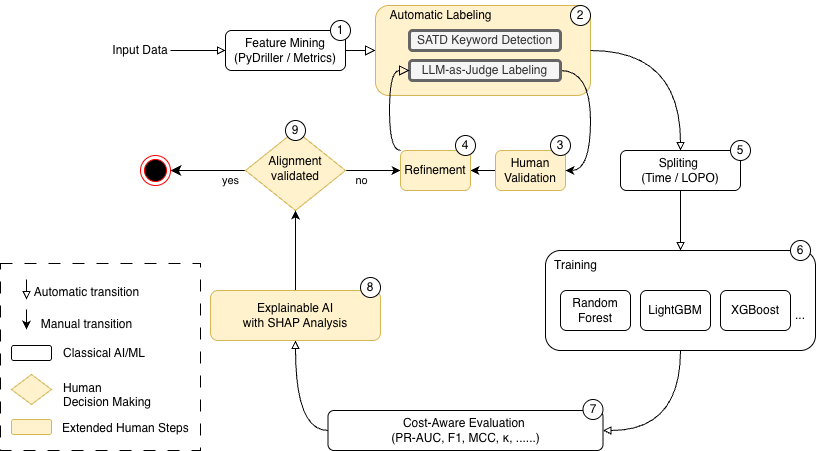

The diagram above was exported from draw.io. Its source (the exported page's mxGraphModel, read from the mxfile embedded in the PNG):
<mxGraphModel dx="1418" dy="798" grid="1" gridSize="10" guides="1" tooltips="1" connect="1" arrows="1" fold="1" page="1" pageScale="1" pageWidth="827" pageHeight="1169" math="0" shadow="0">
  <root>
    <mxCell id="WIyWlLk6GJQsqaUBKTNV-0" />
    <mxCell id="WIyWlLk6GJQsqaUBKTNV-1" parent="WIyWlLk6GJQsqaUBKTNV-0" />
    <mxCell id="-astLzKUkrtGroWLjrpr-14" parent="WIyWlLk6GJQsqaUBKTNV-1" style="rounded=0;whiteSpace=wrap;html=1;dashed=1;dashPattern=12 12;" value="" vertex="1">
      <mxGeometry height="187" width="200" x="110" y="273" as="geometry" />
    </mxCell>
    <mxCell id="WIyWlLk6GJQsqaUBKTNV-3" parent="WIyWlLk6GJQsqaUBKTNV-1" style="rounded=1;whiteSpace=wrap;html=1;fontSize=12;glass=0;strokeWidth=1;shadow=0;" value="Feature Mining&lt;div&gt;(PyDriller / Metrics)&lt;/div&gt;" vertex="1">
      <mxGeometry height="40" width="120" x="335" y="40" as="geometry" />
    </mxCell>
    <mxCell id="WIyWlLk6GJQsqaUBKTNV-8" edge="1" parent="WIyWlLk6GJQsqaUBKTNV-1" source="WIyWlLk6GJQsqaUBKTNV-10" style="rounded=0;html=1;jettySize=auto;orthogonalLoop=1;fontSize=11;endArrow=classic;endFill=1;endSize=8;strokeWidth=1;shadow=0;labelBackgroundColor=none;edgeStyle=orthogonalEdgeStyle;entryX=1;entryY=0.5;entryDx=0;entryDy=0;" target="9s-SYHue8VknbnYdHRL0-0" value="yes">
      <mxGeometry relative="1" x="-0.6" y="10" as="geometry">
        <mxPoint as="offset" />
        <mxPoint x="215" y="790" as="targetPoint" />
      </mxGeometry>
    </mxCell>
    <mxCell id="-astLzKUkrtGroWLjrpr-6" edge="1" parent="WIyWlLk6GJQsqaUBKTNV-1" source="WIyWlLk6GJQsqaUBKTNV-10" style="edgeStyle=orthogonalEdgeStyle;rounded=0;orthogonalLoop=1;jettySize=auto;html=1;entryX=0;entryY=0.5;entryDx=0;entryDy=0;" target="-astLzKUkrtGroWLjrpr-1">
      <mxGeometry relative="1" as="geometry" />
    </mxCell>
    <mxCell id="-astLzKUkrtGroWLjrpr-7" connectable="0" parent="-astLzKUkrtGroWLjrpr-6" style="edgeLabel;html=1;align=center;verticalAlign=middle;resizable=0;points=[];" value="no" vertex="1">
      <mxGeometry relative="1" x="-0.0545" y="-3" as="geometry">
        <mxPoint x="-11" y="6" as="offset" />
      </mxGeometry>
    </mxCell>
    <mxCell id="WIyWlLk6GJQsqaUBKTNV-10" parent="WIyWlLk6GJQsqaUBKTNV-1" style="rhombus;whiteSpace=wrap;html=1;shadow=0;fontFamily=Helvetica;fontSize=12;align=center;strokeWidth=1;spacing=6;spacingTop=-4;fillColor=#fff2cc;strokeColor=#d6b656;" value="Alignment&lt;div&gt;validated&lt;/div&gt;" vertex="1">
      <mxGeometry height="80" width="100" x="355" y="140" as="geometry" />
    </mxCell>
    <mxCell id="-astLzKUkrtGroWLjrpr-2" edge="1" parent="WIyWlLk6GJQsqaUBKTNV-1" source="WIyWlLk6GJQsqaUBKTNV-12" style="edgeStyle=orthogonalEdgeStyle;rounded=0;orthogonalLoop=1;jettySize=auto;html=1;entryX=1;entryY=0.5;entryDx=0;entryDy=0;" target="-astLzKUkrtGroWLjrpr-1">
      <mxGeometry relative="1" as="geometry" />
    </mxCell>
    <mxCell id="WIyWlLk6GJQsqaUBKTNV-12" parent="WIyWlLk6GJQsqaUBKTNV-1" style="rounded=1;whiteSpace=wrap;html=1;fontSize=12;glass=0;strokeWidth=1;shadow=0;fillColor=#fff2cc;strokeColor=#d6b656;" value="Human Validation" vertex="1">
      <mxGeometry height="40" width="70" x="605" y="160" as="geometry" />
    </mxCell>
    <mxCell id="G9zBlrWnUWC7QvkAevPD-1" edge="1" parent="WIyWlLk6GJQsqaUBKTNV-1" source="G9zBlrWnUWC7QvkAevPD-0" style="edgeStyle=orthogonalEdgeStyle;rounded=0;orthogonalLoop=1;jettySize=auto;html=1;entryX=0;entryY=0.5;entryDx=0;entryDy=0;endArrow=block;endFill=0;" target="WIyWlLk6GJQsqaUBKTNV-3">
      <mxGeometry relative="1" as="geometry" />
    </mxCell>
    <mxCell id="G9zBlrWnUWC7QvkAevPD-0" parent="WIyWlLk6GJQsqaUBKTNV-1" style="text;html=1;align=center;verticalAlign=middle;whiteSpace=wrap;rounded=0;" value="Input Data" vertex="1">
      <mxGeometry height="30" width="60" x="220" y="45" as="geometry" />
    </mxCell>
    <mxCell id="G9zBlrWnUWC7QvkAevPD-3" edge="1" parent="WIyWlLk6GJQsqaUBKTNV-1" source="WIyWlLk6GJQsqaUBKTNV-3" style="rounded=0;html=1;jettySize=auto;orthogonalLoop=1;fontSize=11;endArrow=block;endFill=0;endSize=8;strokeWidth=1;shadow=0;labelBackgroundColor=none;edgeStyle=orthogonalEdgeStyle;" target="G9zBlrWnUWC7QvkAevPD-6" value="">
      <mxGeometry relative="1" as="geometry">
        <mxPoint x="220" y="130" as="sourcePoint" />
        <mxPoint x="220" y="160" as="targetPoint" />
      </mxGeometry>
    </mxCell>
    <mxCell id="G9zBlrWnUWC7QvkAevPD-6" parent="WIyWlLk6GJQsqaUBKTNV-1" style="rounded=1;whiteSpace=wrap;html=1;fontSize=12;glass=0;strokeWidth=1;shadow=0;fillColor=#fff2cc;strokeColor=#d6b656;" value="" vertex="1">
      <mxGeometry height="90" width="215" x="485" y="15" as="geometry" />
    </mxCell>
    <mxCell id="G9zBlrWnUWC7QvkAevPD-7" parent="WIyWlLk6GJQsqaUBKTNV-1" style="text;html=1;align=center;verticalAlign=middle;resizable=0;points=[];autosize=1;strokeColor=none;fillColor=none;" value="Automatic Labeling" vertex="1">
      <mxGeometry height="30" width="130" x="485" y="10" as="geometry" />
    </mxCell>
    <mxCell id="G9zBlrWnUWC7QvkAevPD-8" parent="WIyWlLk6GJQsqaUBKTNV-1" style="rounded=1;whiteSpace=wrap;html=1;fontSize=12;glass=0;strokeWidth=3;shadow=0;fillColor=#f5f5f5;strokeColor=#666666;fontColor=#333333;" value="SATD Keyword&amp;nbsp;&lt;span style=&quot;background-color: transparent; color: light-dark(rgb(51, 51, 51), rgb(193, 193, 193));&quot;&gt;Detection&lt;/span&gt;" vertex="1">
      <mxGeometry height="20" width="151" x="519" y="40" as="geometry" />
    </mxCell>
    <mxCell id="-astLzKUkrtGroWLjrpr-0" edge="1" parent="WIyWlLk6GJQsqaUBKTNV-1" source="G9zBlrWnUWC7QvkAevPD-9" style="edgeStyle=orthogonalEdgeStyle;rounded=0;orthogonalLoop=1;jettySize=auto;html=1;exitX=1;exitY=0.5;exitDx=0;exitDy=0;curved=1;entryX=1;entryY=0.5;entryDx=0;entryDy=0;" target="WIyWlLk6GJQsqaUBKTNV-12">
      <mxGeometry relative="1" as="geometry">
        <Array as="points">
          <mxPoint x="700" y="80" />
          <mxPoint x="700" y="180" />
        </Array>
        <mxPoint x="650" y="160" as="targetPoint" />
      </mxGeometry>
    </mxCell>
    <mxCell id="G9zBlrWnUWC7QvkAevPD-9" parent="WIyWlLk6GJQsqaUBKTNV-1" style="rounded=1;whiteSpace=wrap;html=1;fontSize=12;glass=0;strokeWidth=3;shadow=0;fillColor=#f5f5f5;strokeColor=#666666;fontColor=#333333;" value="LLM-as-Judge&amp;nbsp;&lt;span style=&quot;background-color: transparent; color: light-dark(rgb(51, 51, 51), rgb(193, 193, 193));&quot;&gt;Labeling&lt;/span&gt;" vertex="1">
      <mxGeometry height="20" width="151" x="519" y="70" as="geometry" />
    </mxCell>
    <mxCell id="G9zBlrWnUWC7QvkAevPD-18" edge="1" parent="WIyWlLk6GJQsqaUBKTNV-1" source="G9zBlrWnUWC7QvkAevPD-10" style="edgeStyle=orthogonalEdgeStyle;rounded=0;orthogonalLoop=1;jettySize=auto;html=1;entryX=0.5;entryY=0;entryDx=0;entryDy=0;endArrow=block;endFill=0;" target="G9zBlrWnUWC7QvkAevPD-13">
      <mxGeometry relative="1" as="geometry" />
    </mxCell>
    <mxCell id="G9zBlrWnUWC7QvkAevPD-10" parent="WIyWlLk6GJQsqaUBKTNV-1" style="rounded=1;whiteSpace=wrap;html=1;fontSize=12;glass=0;strokeWidth=1;shadow=0;" value="Spliting&amp;nbsp;&lt;div&gt;(Time / LOPO)&lt;/div&gt;" vertex="1">
      <mxGeometry height="40" width="120" x="730" y="160" as="geometry" />
    </mxCell>
    <mxCell id="G9zBlrWnUWC7QvkAevPD-22" edge="1" parent="WIyWlLk6GJQsqaUBKTNV-1" source="G9zBlrWnUWC7QvkAevPD-13" style="edgeStyle=orthogonalEdgeStyle;rounded=0;orthogonalLoop=1;jettySize=auto;html=1;entryX=1;entryY=0.5;entryDx=0;entryDy=0;endArrow=block;endFill=0;curved=1;" target="G9zBlrWnUWC7QvkAevPD-19">
      <mxGeometry relative="1" as="geometry" />
    </mxCell>
    <mxCell id="G9zBlrWnUWC7QvkAevPD-13" parent="WIyWlLk6GJQsqaUBKTNV-1" style="rounded=1;whiteSpace=wrap;html=1;fontSize=12;glass=0;strokeWidth=1;shadow=0;" value="" vertex="1">
      <mxGeometry height="100" width="270" x="655" y="260" as="geometry" />
    </mxCell>
    <mxCell id="G9zBlrWnUWC7QvkAevPD-14" parent="WIyWlLk6GJQsqaUBKTNV-1" style="text;html=1;align=center;verticalAlign=middle;resizable=0;points=[];autosize=1;strokeColor=none;fillColor=none;" value="Training" vertex="1">
      <mxGeometry height="30" width="70" x="650" y="260" as="geometry" />
    </mxCell>
    <mxCell id="G9zBlrWnUWC7QvkAevPD-15" parent="WIyWlLk6GJQsqaUBKTNV-1" style="rounded=1;whiteSpace=wrap;html=1;fontSize=12;glass=0;strokeWidth=1;shadow=0;" value="Random&lt;div&gt;Forest&lt;/div&gt;" vertex="1">
      <mxGeometry height="40" width="70" x="670" y="300" as="geometry" />
    </mxCell>
    <mxCell id="G9zBlrWnUWC7QvkAevPD-16" parent="WIyWlLk6GJQsqaUBKTNV-1" style="rounded=1;whiteSpace=wrap;html=1;fontSize=12;glass=0;strokeWidth=1;shadow=0;" value="LightGBM" vertex="1">
      <mxGeometry height="40" width="70" x="750" y="300" as="geometry" />
    </mxCell>
    <mxCell id="G9zBlrWnUWC7QvkAevPD-17" parent="WIyWlLk6GJQsqaUBKTNV-1" style="rounded=1;whiteSpace=wrap;html=1;fontSize=12;glass=0;strokeWidth=1;shadow=0;" value="XGBoost" vertex="1">
      <mxGeometry height="40" width="70" x="830" y="300" as="geometry" />
    </mxCell>
    <mxCell id="G9zBlrWnUWC7QvkAevPD-23" edge="1" parent="WIyWlLk6GJQsqaUBKTNV-1" source="G9zBlrWnUWC7QvkAevPD-19" style="edgeStyle=orthogonalEdgeStyle;rounded=0;orthogonalLoop=1;jettySize=auto;html=1;endArrow=block;endFill=0;curved=1;exitX=0;exitY=0.5;exitDx=0;exitDy=0;" target="G9zBlrWnUWC7QvkAevPD-20">
      <mxGeometry relative="1" as="geometry" />
    </mxCell>
    <mxCell id="G9zBlrWnUWC7QvkAevPD-19" parent="WIyWlLk6GJQsqaUBKTNV-1" style="rounded=1;whiteSpace=wrap;html=1;fontSize=12;glass=0;strokeWidth=1;shadow=0;" value="&lt;div&gt;Cost-Aware Evaluation&amp;nbsp;&lt;/div&gt;&lt;div&gt;(PR-AUC, F1, MCC, κ, ......)&lt;/div&gt;" vertex="1">
      <mxGeometry height="40" width="275" x="437.5" y="420" as="geometry" />
    </mxCell>
    <mxCell id="9s-SYHue8VknbnYdHRL0-1" edge="1" parent="WIyWlLk6GJQsqaUBKTNV-1" source="G9zBlrWnUWC7QvkAevPD-20" style="edgeStyle=orthogonalEdgeStyle;rounded=0;orthogonalLoop=1;jettySize=auto;html=1;endArrow=classic;endFill=1;" target="WIyWlLk6GJQsqaUBKTNV-10">
      <mxGeometry relative="1" as="geometry" />
    </mxCell>
    <mxCell id="G9zBlrWnUWC7QvkAevPD-20" parent="WIyWlLk6GJQsqaUBKTNV-1" style="rounded=1;whiteSpace=wrap;html=1;fontSize=12;glass=0;strokeWidth=1;shadow=0;fillColor=#fff2cc;strokeColor=#d6b656;" value="&lt;div&gt;&lt;span style=&quot;background-color: transparent; color: light-dark(rgb(0, 0, 0), rgb(255, 255, 255));&quot;&gt;Explainable AI&lt;/span&gt;&lt;/div&gt;&lt;div&gt;&lt;span style=&quot;background-color: transparent; color: light-dark(rgb(0, 0, 0), rgb(255, 255, 255));&quot;&gt;with SHAP Analysis&lt;/span&gt;&lt;/div&gt;" vertex="1">
      <mxGeometry height="50" width="170" x="320" y="300" as="geometry" />
    </mxCell>
    <mxCell id="9s-SYHue8VknbnYdHRL0-0" parent="WIyWlLk6GJQsqaUBKTNV-1" style="ellipse;html=1;shape=endState;fillColor=#000000;strokeColor=#ff0000;" value="" vertex="1">
      <mxGeometry height="30" width="30" x="250" y="165" as="geometry" />
    </mxCell>
    <mxCell id="9s-SYHue8VknbnYdHRL0-3" edge="1" parent="WIyWlLk6GJQsqaUBKTNV-1" style="edgeStyle=orthogonalEdgeStyle;rounded=0;orthogonalLoop=1;jettySize=auto;html=1;entryX=0.5;entryY=0;entryDx=0;entryDy=0;endArrow=block;endFill=0;">
      <mxGeometry relative="1" as="geometry">
        <mxPoint x="136" y="289" as="sourcePoint" />
        <mxPoint x="136" y="309" as="targetPoint" />
      </mxGeometry>
    </mxCell>
    <mxCell id="9s-SYHue8VknbnYdHRL0-4" parent="WIyWlLk6GJQsqaUBKTNV-1" style="text;html=1;align=center;verticalAlign=middle;resizable=0;points=[];autosize=1;strokeColor=none;fillColor=none;" value="Automatic transition" vertex="1">
      <mxGeometry height="30" width="130" x="131" y="287" as="geometry" />
    </mxCell>
    <mxCell id="9s-SYHue8VknbnYdHRL0-6" parent="WIyWlLk6GJQsqaUBKTNV-1" style="text;html=1;align=center;verticalAlign=middle;resizable=0;points=[];autosize=1;strokeColor=none;fillColor=none;" value="Manual transition" vertex="1">
      <mxGeometry height="30" width="110" x="141" y="319" as="geometry" />
    </mxCell>
    <mxCell id="9s-SYHue8VknbnYdHRL0-7" edge="1" parent="WIyWlLk6GJQsqaUBKTNV-1" style="edgeStyle=orthogonalEdgeStyle;rounded=0;orthogonalLoop=1;jettySize=auto;html=1;endArrow=classic;endFill=1;">
      <mxGeometry relative="1" as="geometry">
        <mxPoint x="136" y="319" as="sourcePoint" />
        <mxPoint x="136" y="339" as="targetPoint" />
      </mxGeometry>
    </mxCell>
    <mxCell id="9s-SYHue8VknbnYdHRL0-13" parent="WIyWlLk6GJQsqaUBKTNV-1" style="text;whiteSpace=wrap;html=1;" value="&lt;div style=&quot;text-align: center;&quot;&gt;&lt;span style=&quot;color: light-dark(rgb(0, 0, 0), rgb(255, 255, 255)); background-color: rgb(255, 255, 255);&quot;&gt;Classical AI/ML&lt;/span&gt;&lt;/div&gt;" vertex="1">
      <mxGeometry height="35" width="90" x="171" y="349" as="geometry" />
    </mxCell>
    <mxCell id="9s-SYHue8VknbnYdHRL0-16" parent="WIyWlLk6GJQsqaUBKTNV-1" style="rounded=1;whiteSpace=wrap;html=1;fontSize=12;glass=0;strokeWidth=1;shadow=0;" value="" vertex="1">
      <mxGeometry height="15" width="40" x="121" y="355" as="geometry" />
    </mxCell>
    <mxCell id="-astLzKUkrtGroWLjrpr-1" parent="WIyWlLk6GJQsqaUBKTNV-1" style="rounded=1;whiteSpace=wrap;html=1;fontSize=12;glass=0;strokeWidth=1;shadow=0;fillColor=#fff2cc;strokeColor=#d6b656;" value="Refinement" vertex="1">
      <mxGeometry height="40" width="70" x="510" y="160" as="geometry" />
    </mxCell>
    <mxCell id="-astLzKUkrtGroWLjrpr-8" edge="1" parent="WIyWlLk6GJQsqaUBKTNV-1" style="rounded=0;html=1;jettySize=auto;orthogonalLoop=1;fontSize=11;endArrow=block;endFill=0;endSize=8;strokeWidth=1;shadow=0;labelBackgroundColor=none;edgeStyle=orthogonalEdgeStyle;entryX=0;entryY=0.5;entryDx=0;entryDy=0;curved=1;" target="G9zBlrWnUWC7QvkAevPD-9" value="">
      <mxGeometry relative="1" as="geometry">
        <Array as="points">
          <mxPoint x="499" y="160" />
          <mxPoint x="499" y="80" />
        </Array>
        <mxPoint x="510" y="160" as="sourcePoint" />
        <mxPoint x="560" y="130" as="targetPoint" />
      </mxGeometry>
    </mxCell>
    <mxCell id="-astLzKUkrtGroWLjrpr-9" edge="1" parent="WIyWlLk6GJQsqaUBKTNV-1" source="G9zBlrWnUWC7QvkAevPD-6" style="edgeStyle=orthogonalEdgeStyle;rounded=0;orthogonalLoop=1;jettySize=auto;html=1;entryX=0.5;entryY=0;entryDx=0;entryDy=0;endArrow=block;endFill=0;exitX=1;exitY=0.5;exitDx=0;exitDy=0;curved=1;" target="G9zBlrWnUWC7QvkAevPD-10">
      <mxGeometry relative="1" as="geometry">
        <mxPoint x="770" y="70" as="sourcePoint" />
        <mxPoint x="770" y="130" as="targetPoint" />
      </mxGeometry>
    </mxCell>
    <mxCell id="-astLzKUkrtGroWLjrpr-10" parent="WIyWlLk6GJQsqaUBKTNV-1" style="rhombus;whiteSpace=wrap;html=1;shadow=0;fontFamily=Helvetica;fontSize=12;align=center;strokeWidth=1;spacing=6;spacingTop=-4;fillColor=#fff2cc;strokeColor=#d6b656;" value="" vertex="1">
      <mxGeometry height="30" width="40" x="121" y="384" as="geometry" />
    </mxCell>
    <mxCell id="-astLzKUkrtGroWLjrpr-11" parent="WIyWlLk6GJQsqaUBKTNV-1" style="rounded=1;whiteSpace=wrap;html=1;fontSize=12;glass=0;strokeWidth=1;shadow=0;fillColor=#fff2cc;strokeColor=#d6b656;" value="" vertex="1">
      <mxGeometry height="15" width="40" x="121" y="429" as="geometry" />
    </mxCell>
    <mxCell id="-astLzKUkrtGroWLjrpr-12" parent="WIyWlLk6GJQsqaUBKTNV-1" style="text;whiteSpace=wrap;html=1;" value="&lt;span style=&quot;color: rgb(0, 0, 0); font-family: Helvetica; font-size: 12px; font-style: normal; font-variant-ligatures: normal; font-variant-caps: normal; font-weight: 400; letter-spacing: normal; orphans: 2; text-align: center; text-indent: 0px; text-transform: none; widows: 2; word-spacing: 0px; -webkit-text-stroke-width: 0px; white-space: normal; text-decoration-thickness: initial; text-decoration-style: initial; text-decoration-color: initial; float: none; background-color: light-dark(#ffffff, var(--ge-dark-color, #121212)); display: inline !important;&quot;&gt;Human&amp;nbsp;&lt;/span&gt;&lt;div&gt;&lt;span style=&quot;background-color: light-dark(#ffffff, var(--ge-dark-color, #121212)); color: light-dark(rgb(0, 0, 0), rgb(237, 237, 237)); text-align: center;&quot;&gt;Decision&amp;nbsp;&lt;/span&gt;&lt;span style=&quot;background-color: light-dark(#ffffff, var(--ge-dark-color, #121212)); color: light-dark(rgb(0, 0, 0), rgb(237, 237, 237)); text-align: center;&quot;&gt;Making&lt;/span&gt;&lt;/div&gt;" vertex="1">
      <mxGeometry height="40" width="80" x="171" y="384" as="geometry" />
    </mxCell>
    <mxCell id="-astLzKUkrtGroWLjrpr-13" parent="WIyWlLk6GJQsqaUBKTNV-1" style="text;whiteSpace=wrap;html=1;" value="&lt;div style=&quot;text-align: center;&quot;&gt;&lt;span style=&quot;background-color: rgb(255, 255, 255);&quot;&gt;Extended Human Steps&lt;/span&gt;&lt;/div&gt;" vertex="1">
      <mxGeometry height="25" width="140" x="170" y="424" as="geometry" />
    </mxCell>
    <mxCell id="-astLzKUkrtGroWLjrpr-15" parent="WIyWlLk6GJQsqaUBKTNV-1" style="text;html=1;whiteSpace=wrap;strokeColor=none;fillColor=none;align=center;verticalAlign=middle;rounded=0;" value="..." vertex="1">
      <mxGeometry height="30" width="60" x="880" y="310" as="geometry" />
    </mxCell>
    <mxCell id="-astLzKUkrtGroWLjrpr-17" parent="WIyWlLk6GJQsqaUBKTNV-1" style="ellipse;whiteSpace=wrap;html=1;aspect=fixed;" value="1" vertex="1">
      <mxGeometry height="20" width="20" x="440" y="30" as="geometry" />
    </mxCell>
    <mxCell id="-astLzKUkrtGroWLjrpr-18" parent="WIyWlLk6GJQsqaUBKTNV-1" style="ellipse;whiteSpace=wrap;html=1;aspect=fixed;" value="2" vertex="1">
      <mxGeometry height="20" width="20" x="680" y="15" as="geometry" />
    </mxCell>
    <mxCell id="-astLzKUkrtGroWLjrpr-19" parent="WIyWlLk6GJQsqaUBKTNV-1" style="ellipse;whiteSpace=wrap;html=1;aspect=fixed;" value="3" vertex="1">
      <mxGeometry height="20" width="20" x="660" y="145" as="geometry" />
    </mxCell>
    <mxCell id="-astLzKUkrtGroWLjrpr-20" parent="WIyWlLk6GJQsqaUBKTNV-1" style="ellipse;whiteSpace=wrap;html=1;aspect=fixed;" value="5" vertex="1">
      <mxGeometry height="20" width="20" x="840" y="150" as="geometry" />
    </mxCell>
    <mxCell id="-astLzKUkrtGroWLjrpr-21" parent="WIyWlLk6GJQsqaUBKTNV-1" style="ellipse;whiteSpace=wrap;html=1;aspect=fixed;" value="7" vertex="1">
      <mxGeometry height="20" width="20" x="692.5" y="409" as="geometry" />
    </mxCell>
    <mxCell id="-astLzKUkrtGroWLjrpr-22" parent="WIyWlLk6GJQsqaUBKTNV-1" style="ellipse;whiteSpace=wrap;html=1;aspect=fixed;" value="4" vertex="1">
      <mxGeometry height="20" width="20" x="565" y="145" as="geometry" />
    </mxCell>
    <mxCell id="-astLzKUkrtGroWLjrpr-23" parent="WIyWlLk6GJQsqaUBKTNV-1" style="ellipse;whiteSpace=wrap;html=1;aspect=fixed;" value="6" vertex="1">
      <mxGeometry height="20" width="20" x="900" y="250" as="geometry" />
    </mxCell>
    <mxCell id="-astLzKUkrtGroWLjrpr-24" parent="WIyWlLk6GJQsqaUBKTNV-1" style="ellipse;whiteSpace=wrap;html=1;aspect=fixed;" value="8" vertex="1">
      <mxGeometry height="20" width="20" x="470" y="287" as="geometry" />
    </mxCell>
    <mxCell id="-astLzKUkrtGroWLjrpr-25" parent="WIyWlLk6GJQsqaUBKTNV-1" style="ellipse;whiteSpace=wrap;html=1;aspect=fixed;" value="9" vertex="1">
      <mxGeometry height="20" width="20" x="395" y="130" as="geometry" />
    </mxCell>
  </root>
</mxGraphModel>